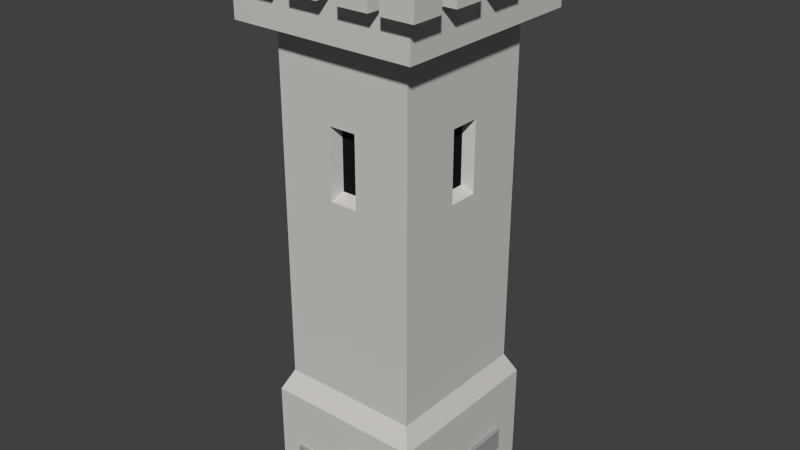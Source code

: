# Source: SmallSquareTowerBricks_1_.blend  (saved by Blender 2.76.0; exported with 4.5.12 LTS)
import bpy
from mathutils import Matrix  # noqa: F401  (used for matrix-valued properties, if any)

bpy.ops.wm.read_factory_settings(use_empty=True)
scene = bpy.context.scene
scene.name = 'Scene'

# ---- collections
col_collection_1 = bpy.data.collections.new('Collection 1'); scene.collection.children.link(col_collection_1)

# ---- materials (node trees are filled in below, after node groups)
mat_lightrock = bpy.data.materials.new('LightRock')
mat_lightrock.alpha_threshold = 0.0
mat_lightrock.roughness = 0.5
mat_black = bpy.data.materials.new('Black')
mat_black.alpha_threshold = 0.0
mat_black.roughness = 0.5
mat_darkrock = bpy.data.materials.new('DarkRock')
mat_darkrock.alpha_threshold = 0.0
mat_darkrock.roughness = 0.5

# ---- material node trees
mat_lightrock.use_nodes = True; mat_lightrock.node_tree.nodes.clear()
_N = mat_lightrock.node_tree.nodes; _L = mat_lightrock.node_tree.links
n0 = _N.new('ShaderNodeOutputMaterial'); n0.name = 'Material Output'; n0.location = (300, 300)
n1 = _N.new('ShaderNodeBsdfDiffuse'); n1.name = 'Diffuse BSDF'; n1.location = (10, 300)
n1.inputs[0].default_value = (0.6152, 0.5978, 0.5723, 1.0)
_L.new(n1.outputs[0], n0.inputs[0])
n0.is_active_output = True
mat_black.use_nodes = True; mat_black.node_tree.nodes.clear()
_N = mat_black.node_tree.nodes; _L = mat_black.node_tree.links
n0 = _N.new('ShaderNodeOutputMaterial'); n0.name = 'Material Output'; n0.location = (300, 300)
n1 = _N.new('ShaderNodeBsdfDiffuse'); n1.name = 'Diffuse BSDF'; n1.location = (10, 300)
n1.inputs[0].default_value = (0.009018, 0.009018, 0.009018, 1.0)
_L.new(n1.outputs[0], n0.inputs[0])
n0.is_active_output = True
mat_darkrock.use_nodes = True; mat_darkrock.node_tree.nodes.clear()
_N = mat_darkrock.node_tree.nodes; _L = mat_darkrock.node_tree.links
n0 = _N.new('ShaderNodeOutputMaterial'); n0.name = 'Material Output'; n0.location = (300, 300)
n1 = _N.new('ShaderNodeBsdfDiffuse'); n1.name = 'Diffuse BSDF'; n1.location = (10, 300)
n1.inputs[0].default_value = (0.3506, 0.3506, 0.3506, 1.0)
_L.new(n1.outputs[0], n0.inputs[0])
n0.is_active_output = True

# ---- world
world_world = bpy.data.worlds.new('World'); scene.world = world_world
world_world.color = (0.05088, 0.05088, 0.05088)
world_world.use_sun_shadow = False
world_world.sun_shadow_jitter_overblur = 0.0
world_world.cycles.sampling_method = 'MANUAL'
world_world.cycles.sample_map_resolution = 256

# ---- meshes
me_cube_025 = bpy.data.meshes.new('Cube.025')
me_cube_025.from_pydata([(-0.3484, -0.32, 1.91), (-0.3484, -0.32, 1.963), (-0.3484, -0.2539, 1.963), (-0.3484, -0.2539, 1.91), (-0.4164, -0.32, 2.03), (-0.297, -0.32, 2.03), (-0.297, -0.32, 1.963), (-0.4164, -0.32, 1.91), (-0.297, -0.2539, 1.963), (-0.3484, -0.3792, 1.91), (-0.297, -0.2539, 2.03), (-0.4164, -0.2539, 2.03), (-0.4164, -0.2539, 1.91), (-0.4164, -0.4394, 2.03), (-0.4164, -0.4394, 1.91), (-0.297, -0.4394, 2.03), (-0.297, -0.4394, 1.91), (-0.297, -0.3792, 1.91), (-0.297, -0.3792, 1.963), (-0.297, -0.3234, 1.963), (-0.3484, -0.3792, 1.766), (-0.297, -0.1344, 1.963), (-0.297, -0.1344, 2.03), (-0.4164, -0.1344, 2.03), (-0.4164, -0.1344, 1.91), (-0.3484, -0.1344, 1.91), (0.2927, -0.3792, 1.963), (0.2519, -0.3792, 1.963), (0.2519, -0.3792, 1.91), (0.1324, -0.3792, 1.91), (0.1324, -0.3792, 1.963), (0.06012, -0.3792, 1.963), (0.06012, -0.3792, 1.91), (-0.05934, -0.3792, 1.91), (-0.05934, -0.3792, 1.963), (-0.1316, -0.3792, 1.963), (-0.1316, -0.3792, 1.91), (-0.2511, -0.3792, 1.91), (-0.2511, -0.3792, 1.963), (0.3516, -0.3792, 1.766), (0.3516, -0.3792, 1.91), (0.2927, -0.3792, 1.91), (-0.2213, -0.2413, 1.963), (-0.3484, -0.1344, 1.963), (0.2927, -0.4394, 2.03), (0.2927, -0.32, 2.03), (0.2927, -0.32, 1.963), (0.2927, -0.4394, 1.91), (0.2519, -0.3198, 2.03), (0.2519, -0.4393, 2.03), (0.2519, -0.4393, 1.91), (0.2519, -0.3198, 1.963), (0.1324, -0.4393, 1.91), (0.1324, -0.4393, 2.03), (0.1324, -0.3198, 2.03), (0.1324, -0.3198, 1.963), (0.06012, -0.3198, 2.03), (0.06012, -0.4393, 2.03), (0.06012, -0.4393, 1.91), (0.06012, -0.3198, 1.963), (-0.05934, -0.4393, 1.91), (-0.05934, -0.4393, 2.03), (-0.05934, -0.3198, 2.03), (-0.05934, -0.3198, 1.963), (-0.1316, -0.3198, 2.03), (-0.1316, -0.4393, 2.03), (-0.1316, -0.4393, 1.91), (-0.1316, -0.3198, 1.963), (-0.2511, -0.4393, 1.91), (-0.2511, -0.4393, 2.03), (-0.2511, -0.3198, 2.03), (-0.2511, -0.3198, 1.963), (0.3516, -0.3792, 1.766), (0.3516, 0.3214, 1.963), (0.3516, 0.2491, 1.963), (0.3516, 0.2491, 1.91), (0.3516, 0.1296, 1.91), (0.3516, 0.1296, 1.963), (0.3516, 0.05733, 1.963), (0.3516, 0.05733, 1.91), (0.3516, -0.06213, 1.91), (0.3516, -0.06213, 1.963), (0.3516, -0.1344, 1.963), (0.3516, -0.1344, 1.91), (0.3516, -0.2539, 1.91), (0.3516, -0.2539, 1.963), (0.3516, -0.32, 1.963), (0.3516, -0.32, 1.91), (0.3516, 0.3805, 1.766), (0.3516, 0.3805, 1.91), (0.3516, 0.3214, 1.91), (-0.3484, 0.05733, 1.91), (-0.297, 0.05733, 1.963), (-0.297, -0.06213, 1.963), (-0.3484, -0.06213, 1.91), (0.4121, -0.4394, 2.03), (0.4121, -0.4394, 1.91), (0.4121, -0.32, 2.03), (0.4121, -0.32, 1.91), (0.297, -0.32, 1.963), (-0.3484, -0.3792, 1.766), (0.3516, 0.3805, 1.766), (0.4121, 0.3214, 2.03), (0.2927, 0.3214, 2.03), (0.2927, 0.3214, 1.963), (0.2971, 0.3214, 1.963), (0.4121, 0.3214, 1.91), (0.2927, -0.2539, 1.963), (0.2927, -0.1344, 1.963), (0.2927, -0.06213, 1.963), (0.2927, 0.05733, 1.963), (0.2927, 0.1296, 1.963), (0.2927, 0.2491, 1.963), (0.2245, 0.2426, 1.963), (0.2245, -0.2413, 1.963), (0.2927, 0.2491, 2.03), (0.4121, 0.2491, 2.03), (0.4121, 0.2491, 1.91), (0.4121, 0.1296, 1.91), (0.4121, 0.1296, 2.03), (0.2927, 0.1296, 2.03), (0.2927, 0.05733, 2.03), (0.4121, 0.05733, 2.03), (0.4121, 0.05733, 1.91), (0.4121, -0.06213, 1.91), (0.4121, -0.06213, 2.03), (0.2927, -0.06213, 2.03), (0.2927, -0.1344, 2.03), (0.4121, -0.1344, 2.03), (0.4121, -0.1344, 1.91), (0.4121, -0.2539, 1.91), (0.4121, -0.2539, 2.03), (0.2927, -0.2539, 2.03), (-0.297, 0.3805, 1.963), (-0.2511, 0.3805, 1.963), (-0.2511, 0.3805, 1.91), (-0.1316, 0.3805, 1.91), (-0.1316, 0.3805, 1.963), (-0.05934, 0.3805, 1.963), (-0.05934, 0.3805, 1.91), (0.06012, 0.3805, 1.91), (0.06012, 0.3805, 1.963), (0.1324, 0.3805, 1.963), (0.1324, 0.3805, 1.91), (0.2519, 0.3805, 1.91), (0.2519, 0.3805, 1.963), (0.2927, 0.3805, 1.963), (0.2927, 0.3805, 1.91), (-0.3484, 0.3805, 1.766), (-0.3484, 0.3805, 1.91), (-0.297, 0.3805, 1.91), (0.2927, 0.4408, 1.91), (0.4121, 0.4408, 1.91), (-0.2213, 0.2426, 1.963), (-0.3484, -0.06213, 1.963), (-0.2603, -0.2837, 1.767), (0.2635, -0.2837, 1.767), (0.2635, 0.285, 1.767), (0.4121, 0.4408, 2.03), (0.2927, 0.4408, 2.03), (0.2245, 0.2426, 1.889), (0.2245, -0.2413, 1.889), (-0.3484, 0.3805, 1.766), (-0.297, 0.4408, 2.03), (-0.297, 0.3214, 2.03), (-0.297, 0.3214, 1.963), (-0.297, 0.3247, 1.963), (-0.297, 0.4408, 1.91), (-0.2511, 0.323, 2.03), (-0.2511, 0.4425, 2.03), (-0.2511, 0.4425, 1.91), (-0.2511, 0.323, 1.963), (-0.1316, 0.4425, 1.91), (-0.1316, 0.4425, 2.03), (-0.1316, 0.323, 2.03), (-0.1316, 0.323, 1.963), (-0.05934, 0.323, 2.03), (-0.05934, 0.4425, 2.03), (-0.05934, 0.4425, 1.91), (-0.05934, 0.323, 1.963), (0.06012, 0.4425, 1.91), (0.06012, 0.4425, 2.03), (0.06012, 0.323, 2.03), (0.06012, 0.323, 1.963), (0.1324, 0.323, 1.963), (0.1324, 0.323, 2.03), (0.1324, 0.4425, 2.03), (0.1324, 0.4425, 1.91), (0.2519, 0.4425, 1.91), (0.2519, 0.4425, 2.03), (0.2519, 0.323, 2.03), (0.2519, 0.323, 1.963), (-0.3484, 0.2491, 1.91), (-0.4164, 0.3214, 1.91), (-0.4164, 0.4408, 1.91), (-0.3484, 0.3214, 1.91), (-0.4164, -0.06213, 1.91), (-0.4164, 0.05733, 1.91), (-0.297, 0.1296, 1.963), (-0.2213, -0.2413, 1.889), (-0.2213, 0.2426, 1.889), (-0.297, 0.05733, 2.03), (-0.297, -0.06213, 2.03), (-0.4164, -0.06213, 2.03), (-0.2603, 0.285, 1.767), (-0.05079, -0.2837, 1.46), (0.05399, -0.2837, 1.46), (0.2635, -0.05621, 1.46), (0.2635, 0.05751, 1.46), (-0.4164, 0.4408, 2.03), (-0.4164, 0.3214, 2.03), (-0.3484, 0.3214, 1.963), (-0.4164, 0.05733, 2.03), (-0.3484, 0.05733, 1.963), (-0.3484, 0.1296, 1.91), (-0.297, 0.2491, 1.963), (-0.2603, 0.05751, 1.46), (-0.2603, -0.05621, 1.46), (0.2635, -0.2837, 0.4562), (0.05399, -0.2837, 1.198), (-0.2603, -0.2837, 0.4562), (-0.05079, -0.2837, 1.198), (-0.04183, -0.235, 1.438), (0.04503, -0.235, 1.438), (0.05399, 0.285, 1.46), (-0.05079, 0.285, 1.46), (0.2635, 0.285, 0.4562), (0.2635, 0.05751, 1.198), (0.2635, -0.05621, 1.198), (0.2187, -0.04649, 1.438), (0.2187, 0.04778, 1.438), (-0.4164, 0.1296, 1.91), (-0.4164, 0.2491, 1.91), (-0.297, 0.2491, 2.03), (-0.297, 0.1296, 2.03), (-0.3484, 0.1296, 1.963), (-0.2603, -0.05621, 1.198), (-0.2603, 0.285, 0.4562), (-0.2603, 0.05751, 1.198), (-0.2155, 0.04778, 1.438), (-0.2155, -0.04649, 1.438), (0.04503, -0.235, 1.22), (-0.04183, -0.235, 1.22), (-0.05079, 0.285, 1.198), (0.05399, 0.285, 1.198), (0.04503, 0.2363, 1.438), (-0.04183, 0.2363, 1.438), (0.2187, 0.04778, 1.22), (0.2187, -0.04649, 1.22), (-0.3484, 0.2491, 1.963), (-0.4164, 0.1296, 2.03), (-0.4164, 0.2491, 2.03), (-0.2155, -0.04649, 1.22), (-0.2155, 0.04778, 1.22), (-0.2963, -0.3227, 0.3784), (0.2995, -0.3227, 0.3784), (-0.04183, 0.2363, 1.22), (0.04503, 0.2363, 1.22), (0.2995, 0.324, 0.3784), (-0.2963, 0.324, 0.3784), (-0.05313, -0.3227, 0.08065), (-0.2064, -0.3227, 0.08065), (-0.2963, -0.3227, 0.00621), (0.2995, -0.3227, 0.00621), (0.1845, -0.3227, 0.2587), (0.1845, -0.3227, 0.1726), (0.03115, -0.3227, 0.1726), (-0.05313, -0.3227, 0.1668), (-0.2064, -0.3227, 0.1668), (0.03115, -0.3227, 0.2587), (0.2995, 0.04725, 0.09739), (0.2995, -0.06699, 0.1231), (0.2995, -0.2203, 0.1231), (0.2995, 0.324, 0.00621), (0.2995, 0.2006, 0.1836), (0.2995, 0.2006, 0.09739), (0.2995, 0.04725, 0.1836), (0.2995, -0.2203, 0.2093), (0.2995, -0.06699, 0.2093), (-0.2963, -0.2203, 0.2869), (-0.2963, -0.2203, 0.2007), (-0.2963, 0.324, 0.00621), (-0.2963, 0.2006, 0.09739), (-0.2963, 0.2006, 0.1836), (-0.2963, 0.04724, 0.1836), (-0.2963, 0.04724, 0.09739), (-0.2963, -0.06699, 0.2007), (-0.2963, -0.06699, 0.2869), (-0.05108, 0.324, 0.1793), (0.06316, 0.324, 0.05871), (0.2165, 0.324, 0.05871), (0.2165, 0.324, 0.1449), (-0.2044, 0.324, 0.1793), (-0.05108, 0.324, 0.2655), (-0.2044, 0.324, 0.2655), (0.06316, 0.324, 0.1449), (-0.3094, 0.04744, 0.1836), (-0.3094, 0.04744, 0.09739), (-0.3071, 0.2007, 0.1836), (-0.3071, 0.2007, 0.09739), (-0.3145, -0.22, 0.2869), (-0.3145, -0.22, 0.2007), (-0.3122, -0.06676, 0.2869), (-0.3122, -0.06676, 0.2007), (0.3128, -0.2205, 0.1231), (0.3128, -0.2205, 0.2093), (0.311, -0.06716, 0.1231), (0.311, -0.06716, 0.2093), (0.3179, 0.04697, 0.09739), (0.3179, 0.04697, 0.1836), (0.3161, 0.2003, 0.09739), (0.3161, 0.2003, 0.1836), (-0.05079, 0.3434, 0.1793), (-0.05079, 0.3434, 0.2655), (-0.2041, 0.3416, 0.1793), (-0.2041, 0.3416, 0.2655), (0.2167, 0.3383, 0.05871), (0.2167, 0.3383, 0.1449), (0.06334, 0.3366, 0.05871), (0.06334, 0.3366, 0.1449), (0.1842, -0.3404, 0.2587), (0.1842, -0.3404, 0.1726), (0.03092, -0.3381, 0.2587), (0.03092, -0.3381, 0.1726), (-0.05332, -0.3353, 0.1668), (-0.05332, -0.3353, 0.08065), (-0.2066, -0.3331, 0.1668), (-0.2066, -0.3331, 0.08065)], [], [(1, 2, 3, 25, 43, 154, 94, 91, 213, 235, 214, 192, 249, 211, 195, 149, 148, 20, 9, 0), (4, 5, 6, 1, 0, 7), (1, 6, 19, 42, 153, 166, 165, 211, 249, 215, 198, 235, 213, 92, 93, 154, 43, 21, 8, 2), (10, 11, 12, 3, 2, 8), (13, 4, 7, 14), (15, 5, 4, 13), (5, 15, 16, 17, 18, 19, 6), (0, 9, 17, 16, 14, 7), (21, 22, 10, 8), (10, 22, 23, 11), (11, 23, 24, 12), (3, 12, 24, 25), (15, 13, 14, 16), (26, 27, 28, 29, 30, 31, 32, 33, 34, 35, 36, 37, 38, 18, 17, 9, 20, 39, 40, 41), (23, 22, 21, 43, 25, 24), (44, 45, 46, 26, 41, 47), (48, 49, 50, 28, 27, 51), (28, 50, 52, 29), (53, 54, 55, 30, 29, 52), (56, 57, 58, 32, 31, 59), (32, 58, 60, 33), (61, 62, 63, 34, 33, 60), (64, 65, 66, 36, 35, 67), (36, 66, 68, 37), (69, 70, 71, 38, 37, 68), (73, 74, 75, 76, 77, 78, 79, 80, 81, 82, 83, 84, 85, 86, 87, 40, 39, 88, 89, 90), (95, 44, 47, 96), (95, 97, 45, 44), (45, 97, 98, 87, 86, 99, 46), (114, 42, 19, 18, 38, 71, 67, 35, 34, 63, 59, 31, 30, 55, 51, 27, 26, 46, 99), (55, 54, 48, 51), (53, 49, 48, 54), (49, 53, 52, 50), (63, 62, 56, 59), (61, 57, 56, 62), (57, 61, 60, 58), (71, 70, 64, 67), (69, 65, 64, 70), (65, 69, 68, 66), (100, 72, 39, 20), (72, 101, 88, 39), (102, 103, 104, 105, 73, 90, 106), (86, 85, 107, 108, 82, 81, 109, 110, 78, 77, 111, 112, 74, 73, 105, 113, 114, 99), (115, 116, 117, 75, 74, 112), (75, 117, 118, 76), (119, 120, 111, 77, 76, 118), (121, 122, 123, 79, 78, 110), (79, 123, 124, 80), (125, 126, 109, 81, 80, 124), (127, 128, 129, 83, 82, 108), (83, 129, 130, 84), (131, 132, 107, 85, 84, 130), (133, 134, 135, 136, 137, 138, 139, 140, 141, 142, 143, 144, 145, 146, 147, 89, 88, 148, 149, 150), (147, 151, 152, 106, 90, 89), (97, 95, 96, 98), (20, 148, 162, 100), (72, 100, 155, 156), (101, 72, 156, 157), (158, 102, 106, 152), (102, 158, 159, 103), (103, 159, 151, 147, 146, 104), (107, 132, 127, 108), (109, 126, 121, 110), (111, 120, 115, 112), (114, 113, 160, 161), (119, 116, 115, 120), (116, 119, 118, 117), (125, 122, 121, 126), (122, 125, 124, 123), (131, 128, 127, 132), (128, 131, 130, 129), (98, 96, 47, 41, 40, 87), (101, 162, 148, 88), (163, 164, 165, 166, 133, 150, 167), (166, 153, 113, 105, 104, 146, 145, 191, 184, 142, 141, 183, 179, 138, 137, 175, 171, 134, 133), (168, 169, 170, 135, 134, 171), (135, 170, 172, 136), (173, 174, 175, 137, 136, 172), (176, 177, 178, 139, 138, 179), (139, 178, 180, 140), (181, 182, 183, 141, 140, 180), (185, 186, 187, 143, 142, 184), (143, 187, 188, 144), (189, 190, 191, 145, 144, 188), (193, 194, 167, 150, 149, 195), (159, 158, 152, 151), (94, 196, 197, 91), (153, 42, 199, 200), (92, 201, 202, 93), (202, 203, 196, 94, 154, 93), (100, 162, 204, 155), (156, 155, 205, 206), (162, 101, 157, 204), (157, 156, 207, 208), (42, 114, 161, 199), (113, 153, 200, 160), (161, 160, 200, 199), (209, 163, 167, 194), (164, 163, 209, 210), (164, 210, 193, 195, 211, 165), (175, 174, 168, 171), (168, 174, 173, 169), (169, 173, 172, 170), (183, 182, 176, 179), (176, 182, 181, 177), (177, 181, 180, 178), (191, 190, 185, 184), (185, 190, 189, 186), (186, 189, 188, 187), (210, 209, 194, 193), (203, 212, 197, 196), (212, 201, 92, 213, 91, 197), (202, 201, 212, 203), (155, 204, 216, 217), (218, 156, 206, 219), (155, 220, 221, 205), (206, 205, 222, 223), (204, 157, 224, 225), (226, 157, 208, 227), (156, 218, 228, 207), (208, 207, 229, 230), (214, 231, 232, 192), (215, 233, 234, 198), (220, 155, 217, 236), (204, 237, 238, 216), (217, 216, 239, 240), (220, 218, 219, 221), (219, 206, 223, 241), (205, 221, 242, 222), (223, 222, 242, 241), (237, 204, 225, 243), (157, 226, 244, 224), (225, 224, 245, 246), (218, 226, 227, 228), (227, 208, 230, 247), (207, 228, 248, 229), (230, 229, 248, 247), (234, 250, 231, 214, 235, 198), (250, 251, 232, 231), (251, 233, 215, 249, 192, 232), (234, 233, 251, 250), (237, 220, 236, 238), (236, 217, 240, 252), (216, 238, 253, 239), (240, 239, 253, 252), (220, 254, 255, 218), (221, 219, 241, 242), (226, 237, 243, 244), (243, 225, 246, 256), (224, 244, 257, 245), (246, 245, 257, 256), (218, 255, 258, 226), (228, 227, 247, 248), (237, 259, 254, 220), (238, 236, 252, 253), (260, 261, 262, 263, 255, 264, 265, 266, 267), (261, 268, 267, 266, 269, 264, 255, 254, 262), (226, 258, 259, 237), (244, 243, 256, 257), (270, 271, 272, 263, 273, 258, 274, 275), (270, 276, 274, 258, 255, 263, 272, 277, 278, 271), (279, 280, 254, 259, 281, 282, 283, 284, 285, 286, 287), (280, 286, 285, 282, 281, 262, 254), (262, 281, 273, 263), (288, 289, 290, 291, 258, 273, 281, 292), (288, 293, 294, 292, 281, 259, 258, 291, 295, 289), (284, 296, 297, 285), (283, 298, 296, 284), (296, 298, 299, 297), (285, 297, 299, 282), (282, 299, 298, 283), (279, 300, 301, 280), (287, 302, 300, 279), (300, 302, 303, 301), (280, 301, 303, 286), (286, 303, 302, 287), (272, 304, 305, 277), (271, 306, 304, 272), (304, 306, 307, 305), (277, 305, 307, 278), (278, 307, 306, 271), (270, 308, 309, 276), (275, 310, 308, 270), (308, 310, 311, 309), (276, 309, 311, 274), (274, 311, 310, 275), (288, 312, 313, 293), (292, 314, 312, 288), (312, 314, 315, 313), (293, 313, 315, 294), (294, 315, 314, 292), (290, 316, 317, 291), (289, 318, 316, 290), (316, 318, 319, 317), (291, 317, 319, 295), (295, 319, 318, 289), (264, 320, 321, 265), (269, 322, 320, 264), (320, 322, 323, 321), (265, 321, 323, 266), (266, 323, 322, 269), (267, 324, 325, 260), (268, 326, 324, 267), (324, 326, 327, 325), (260, 325, 327, 261), (261, 327, 326, 268)])
me_cube_025.polygons.foreach_set('material_index', [0, 0, 0, 0, 0, 0, 0, 0, 0, 0, 0, 0, 0, 0, 0, 0, 0, 0, 0, 0, 0, 0, 0, 0, 0, 0, 0, 0, 0, 0, 0, 0, 0, 0, 0, 0, 0, 0, 0, 0, 0, 0, 0, 0, 0, 0, 0, 0, 0, 0, 0, 0, 0, 0, 0, 0, 0, 0, 0, 0, 0, 0, 0, 0, 0, 0, 0, 0, 0, 0, 0, 0, 0, 0, 0, 0, 0, 0, 0, 0, 0, 0, 0, 0, 0, 0, 0, 0, 0, 0, 0, 0, 0, 0, 0, 0, 0, 0, 0, 0, 0, 0, 0, 0, 0, 0, 0, 0, 0, 0, 0, 0, 0, 0, 0, 0, 0, 0, 0, 0, 0, 0, 0, 0, 0, 0, 0, 0, 0, 1, 0, 0, 0, 0, 0, 0, 1, 0, 0, 0, 0, 0, 0, 0, 1, 0, 0, 0, 0, 0, 1, 0, 0, 0, 0, 0, 0, 0, 0, 0, 0, 0, 0, 0, 0, 0, 2, 2, 2, 2, 2, 2, 2, 2, 2, 2, 2, 2, 2, 2, 2, 2, 2, 2, 2, 2, 2, 2, 2, 2, 2, 2, 2, 2, 2, 2, 2, 2, 2, 2, 2, 2, 2, 2, 2, 2])
me_cube_025.materials.append(mat_lightrock)
me_cube_025.materials.append(mat_black)
me_cube_025.materials.append(mat_darkrock)
me_cube_025.use_remesh_preserve_volume = False
me_cube_025.use_remesh_preserve_attributes = False
me_cube_025.use_mirror_vertex_groups = False
me_cube_025.update()

# ---- objects
ob_smallsquaretowerbricks = bpy.data.objects.new('SmallSquareTowerBricks', me_cube_025)

# ---- transforms, parenting, visibility, modifiers, constraints
ob_smallsquaretowerbricks.location = (0.0, 0.0, 0.0)
ob_smallsquaretowerbricks.lineart.crease_threshold = 0.0

# ---- collection membership
col_collection_1.objects.link(ob_smallsquaretowerbricks)

# ---- scene / render settings (as saved in the file)
scene.frame_start = 1; scene.frame_end = 250; scene.frame_set(1)
scene.render.engine = 'CYCLES'
scene.render.resolution_percentage = 50
scene.render.dither_intensity = 0.0
scene.cycles.use_denoising = False
scene.cycles.samples = 10
scene.cycles.sampling_pattern = 'TABULATED_SOBOL'
scene.cycles.light_sampling_threshold = 0.0
scene.cycles.use_adaptive_sampling = False
scene.cycles.use_light_tree = False
scene.cycles.blur_glossy = 0.0
scene.cycles.pixel_filter_type = 'GAUSSIAN'
scene.cycles.sample_clamp_indirect = 0.0
scene.view_settings.view_transform = 'Standard'
bpy.context.view_layer.update()

# ---- added for rendering (the .blend has no active camera and no usable light): camera, sun
cam_auto = bpy.data.cameras.new('AutoCamera')
cam_auto.lens = 50.0
cam_auto.sensor_width = 36.0
cam_auto.clip_end = 1000.0
ob_auto_camera = bpy.data.objects.new('AutoCamera', cam_auto)
scene.collection.objects.link(ob_auto_camera)
ob_auto_camera.location = (2.17929, -2.61619, 2.7631)
ob_auto_camera.rotation_euler = (1.09748, -7.21219e-08, 0.694738)
scene.camera = ob_auto_camera
light_auto_sun = bpy.data.lights.new('AutoSun', 'SUN')
light_auto_sun.energy = 3.0
light_auto_sun.angle = 0.0523599
ob_auto_sun = bpy.data.objects.new('AutoSun', light_auto_sun)
scene.collection.objects.link(ob_auto_sun)
ob_auto_sun.rotation_euler = (0.872665, 0.174533, 0.523599)
bpy.context.view_layer.update()
